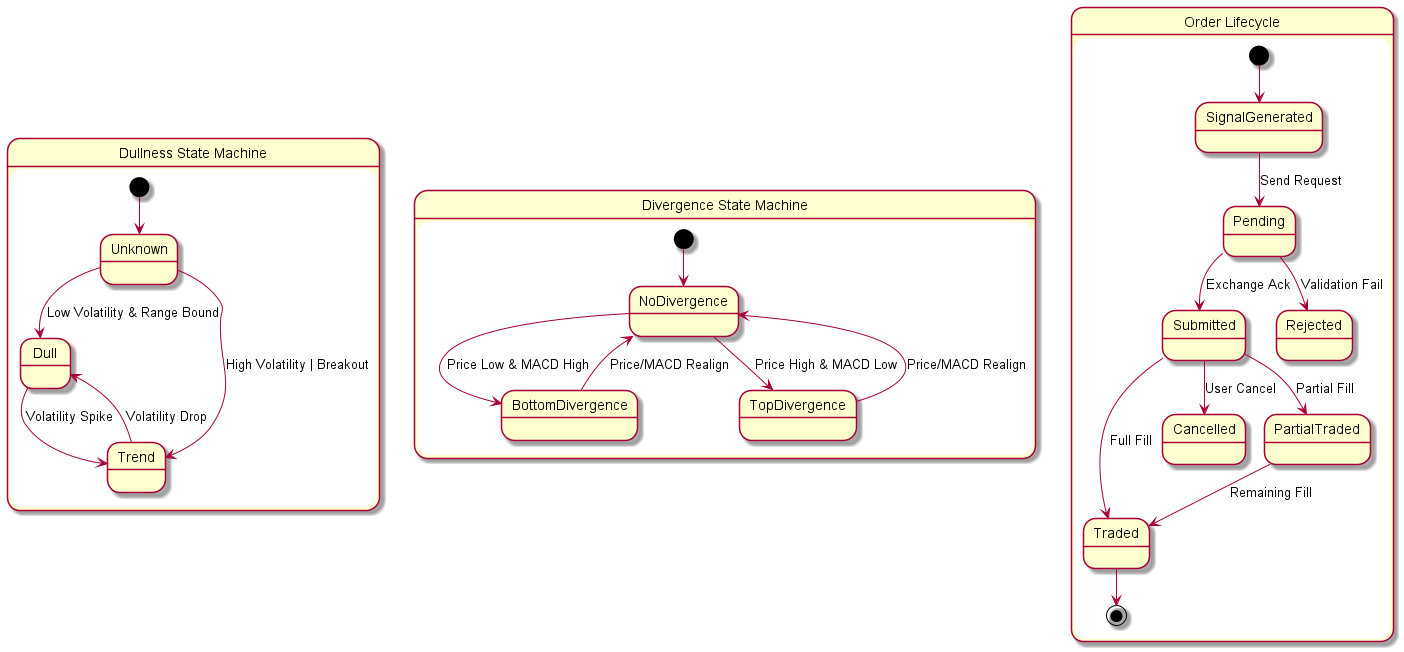

The diagram above was rendered by PlantUML. Its source (embedded in the PNG):
@startuml state_diagram

state "Dullness State Machine" as Dullness {
    [*] --> Unknown
    Unknown --> Dull: Low Volatility & Range Bound
    Unknown --> Trend: High Volatility | Breakout
    Dull --> Trend: Volatility Spike
    Trend --> Dull: Volatility Drop
}

state "Divergence State Machine" as Divergence {
    [*] --> NoDivergence
    NoDivergence --> BottomDivergence: Price Low & MACD High
    NoDivergence --> TopDivergence: Price High & MACD Low
    BottomDivergence --> NoDivergence: Price/MACD Realign
    TopDivergence --> NoDivergence: Price/MACD Realign
}

state "Order Lifecycle" as Order {
    [*] --> SignalGenerated
    SignalGenerated --> Pending: Send Request
    Pending --> Submitted: Exchange Ack
    Pending --> Rejected: Validation Fail
    Submitted --> Traded: Full Fill
    Submitted --> Cancelled: User Cancel
    Submitted --> PartialTraded: Partial Fill
    PartialTraded --> Traded: Remaining Fill
    Traded --> [*]
}

@enduml